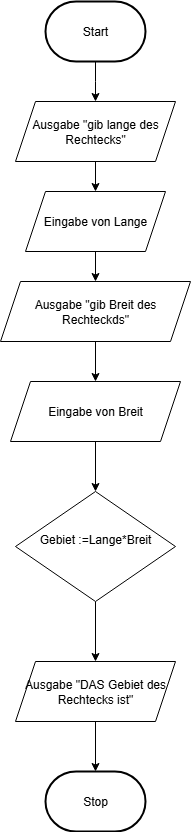

The diagram above was exported from draw.io. Its source (the exported page's mxGraphModel, read from the mxfile embedded in the PNG):
<mxGraphModel dx="778" dy="468" grid="1" gridSize="10" guides="1" tooltips="1" connect="1" arrows="1" fold="1" page="1" pageScale="1" pageWidth="827" pageHeight="1169" math="0" shadow="0">
  <root>
    <mxCell id="WIyWlLk6GJQsqaUBKTNV-0" />
    <mxCell id="WIyWlLk6GJQsqaUBKTNV-1" parent="WIyWlLk6GJQsqaUBKTNV-0" />
    <mxCell id="WuICV7dY9JLWWrGYBREN-10" value="" style="edgeStyle=orthogonalEdgeStyle;rounded=0;orthogonalLoop=1;jettySize=auto;html=1;" edge="1" parent="WIyWlLk6GJQsqaUBKTNV-1" source="WuICV7dY9JLWWrGYBREN-2">
      <mxGeometry relative="1" as="geometry">
        <mxPoint x="220" y="130" as="targetPoint" />
      </mxGeometry>
    </mxCell>
    <mxCell id="WuICV7dY9JLWWrGYBREN-2" value="Start" style="strokeWidth=2;html=1;shape=mxgraph.flowchart.terminator;whiteSpace=wrap;" vertex="1" parent="WIyWlLk6GJQsqaUBKTNV-1">
      <mxGeometry x="170" y="30" width="100" height="60" as="geometry" />
    </mxCell>
    <mxCell id="WuICV7dY9JLWWrGYBREN-13" value="" style="edgeStyle=orthogonalEdgeStyle;rounded=0;orthogonalLoop=1;jettySize=auto;html=1;" edge="1" parent="WIyWlLk6GJQsqaUBKTNV-1" source="WuICV7dY9JLWWrGYBREN-11" target="WuICV7dY9JLWWrGYBREN-12">
      <mxGeometry relative="1" as="geometry" />
    </mxCell>
    <mxCell id="WuICV7dY9JLWWrGYBREN-11" value="Ausgabe &quot;gib lange des Rechtecks&quot;" style="shape=parallelogram;perimeter=parallelogramPerimeter;whiteSpace=wrap;html=1;fixedSize=1;" vertex="1" parent="WIyWlLk6GJQsqaUBKTNV-1">
      <mxGeometry x="140" y="130" width="160" height="60" as="geometry" />
    </mxCell>
    <mxCell id="WuICV7dY9JLWWrGYBREN-15" value="" style="edgeStyle=orthogonalEdgeStyle;rounded=0;orthogonalLoop=1;jettySize=auto;html=1;" edge="1" parent="WIyWlLk6GJQsqaUBKTNV-1" source="WuICV7dY9JLWWrGYBREN-12" target="WuICV7dY9JLWWrGYBREN-14">
      <mxGeometry relative="1" as="geometry" />
    </mxCell>
    <mxCell id="WuICV7dY9JLWWrGYBREN-12" value="Eingabe von Lange" style="shape=parallelogram;perimeter=parallelogramPerimeter;whiteSpace=wrap;html=1;fixedSize=1;" vertex="1" parent="WIyWlLk6GJQsqaUBKTNV-1">
      <mxGeometry x="150" y="220" width="140" height="60" as="geometry" />
    </mxCell>
    <mxCell id="WuICV7dY9JLWWrGYBREN-17" value="" style="edgeStyle=orthogonalEdgeStyle;rounded=0;orthogonalLoop=1;jettySize=auto;html=1;" edge="1" parent="WIyWlLk6GJQsqaUBKTNV-1" source="WuICV7dY9JLWWrGYBREN-14" target="WuICV7dY9JLWWrGYBREN-16">
      <mxGeometry relative="1" as="geometry" />
    </mxCell>
    <mxCell id="WuICV7dY9JLWWrGYBREN-14" value="Ausgabe &quot;gib Breit des Rechteckds&lt;span style=&quot;background-color: transparent; color: light-dark(rgb(0, 0, 0), rgb(255, 255, 255));&quot;&gt;&quot;&lt;/span&gt;" style="shape=parallelogram;perimeter=parallelogramPerimeter;whiteSpace=wrap;html=1;fixedSize=1;" vertex="1" parent="WIyWlLk6GJQsqaUBKTNV-1">
      <mxGeometry x="125" y="310" width="190" height="60" as="geometry" />
    </mxCell>
    <mxCell id="WuICV7dY9JLWWrGYBREN-19" value="" style="edgeStyle=orthogonalEdgeStyle;rounded=0;orthogonalLoop=1;jettySize=auto;html=1;" edge="1" parent="WIyWlLk6GJQsqaUBKTNV-1" source="WuICV7dY9JLWWrGYBREN-16" target="WuICV7dY9JLWWrGYBREN-18">
      <mxGeometry relative="1" as="geometry" />
    </mxCell>
    <mxCell id="WuICV7dY9JLWWrGYBREN-16" value="Eingabe von Breit" style="shape=parallelogram;perimeter=parallelogramPerimeter;whiteSpace=wrap;html=1;fixedSize=1;" vertex="1" parent="WIyWlLk6GJQsqaUBKTNV-1">
      <mxGeometry x="135" y="410" width="170" height="60" as="geometry" />
    </mxCell>
    <mxCell id="WuICV7dY9JLWWrGYBREN-22" value="" style="edgeStyle=orthogonalEdgeStyle;rounded=0;orthogonalLoop=1;jettySize=auto;html=1;" edge="1" parent="WIyWlLk6GJQsqaUBKTNV-1" source="WuICV7dY9JLWWrGYBREN-18" target="WuICV7dY9JLWWrGYBREN-21">
      <mxGeometry relative="1" as="geometry" />
    </mxCell>
    <mxCell id="WuICV7dY9JLWWrGYBREN-18" value="Gebiet :=Lange*Breit&lt;div&gt;&lt;div&gt;&lt;br&gt;&lt;/div&gt;&lt;/div&gt;" style="rhombus;whiteSpace=wrap;html=1;" vertex="1" parent="WIyWlLk6GJQsqaUBKTNV-1">
      <mxGeometry x="140" y="520" width="160" height="110" as="geometry" />
    </mxCell>
    <mxCell id="WuICV7dY9JLWWrGYBREN-24" value="" style="edgeStyle=orthogonalEdgeStyle;rounded=0;orthogonalLoop=1;jettySize=auto;html=1;" edge="1" parent="WIyWlLk6GJQsqaUBKTNV-1" source="WuICV7dY9JLWWrGYBREN-21" target="WuICV7dY9JLWWrGYBREN-23">
      <mxGeometry relative="1" as="geometry" />
    </mxCell>
    <mxCell id="WuICV7dY9JLWWrGYBREN-21" value="Ausgabe &quot;DAS Gebiet des Rechtecks ist&quot;" style="shape=parallelogram;perimeter=parallelogramPerimeter;whiteSpace=wrap;html=1;fixedSize=1;" vertex="1" parent="WIyWlLk6GJQsqaUBKTNV-1">
      <mxGeometry x="140" y="690" width="160" height="60" as="geometry" />
    </mxCell>
    <mxCell id="WuICV7dY9JLWWrGYBREN-23" value="Stop" style="strokeWidth=2;html=1;shape=mxgraph.flowchart.terminator;whiteSpace=wrap;" vertex="1" parent="WIyWlLk6GJQsqaUBKTNV-1">
      <mxGeometry x="170" y="800" width="100" height="60" as="geometry" />
    </mxCell>
  </root>
</mxGraphModel>